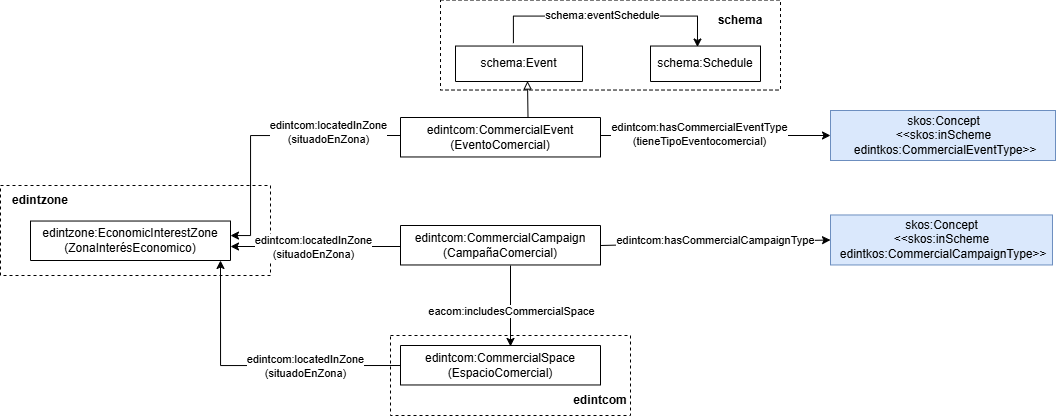

The diagram above was exported from draw.io. Its source (the exported page's mxGraphModel, read from the mxfile embedded in the PNG):
<mxGraphModel dx="1911" dy="659" grid="1" gridSize="10" guides="1" tooltips="1" connect="1" arrows="1" fold="1" page="1" pageScale="1" pageWidth="827" pageHeight="1169" math="0" shadow="0">
  <root>
    <mxCell id="uZ-49iQFPbzhzocUgkiV-0" />
    <mxCell id="uZ-49iQFPbzhzocUgkiV-1" parent="uZ-49iQFPbzhzocUgkiV-0" />
    <mxCell id="uZ-49iQFPbzhzocUgkiV-2" parent="uZ-49iQFPbzhzocUgkiV-1" style="rounded=0;whiteSpace=wrap;html=1;fillColor=none;dashed=1;" value="" vertex="1">
      <mxGeometry height="90" width="270" x="-120" y="330" as="geometry" />
    </mxCell>
    <mxCell id="uZ-49iQFPbzhzocUgkiV-6" parent="uZ-49iQFPbzhzocUgkiV-1" style="verticalAlign=middle;align=center;vsdxID=334;shape=stencil(nZBLDoAgDERP0z3SIyjew0SURgSD+Lu9kMZoXLhwN9O+tukAlrNpJg1SzDH4QW/URgNYgZTkjA4UkwJUgGXng+6DX1zLfmoymdXo17xh5zmRJ6Q42BWCfc2oJfdAr+Yv+AP9Cb7OJ3H/2JG1HNGz/84klThPVCc=);labelBackgroundColor=none;rounded=0;html=1;whiteSpace=wrap;" value="&lt;div&gt;&lt;font&gt;edintzone:EconomicInterestZone&lt;/font&gt;&lt;/div&gt;&lt;div&gt;&lt;font&gt;(ZonaInterésEconomico)&lt;/font&gt;&lt;/div&gt;" vertex="1">
      <mxGeometry height="39.47" width="200" x="-90" y="365.53" as="geometry" />
    </mxCell>
    <mxCell id="uZ-49iQFPbzhzocUgkiV-9" edge="1" parent="uZ-49iQFPbzhzocUgkiV-1" style="edgeStyle=orthogonalEdgeStyle;rounded=0;orthogonalLoop=1;jettySize=auto;html=1;" target="uZ-49iQFPbzhzocUgkiV-6">
      <mxGeometry relative="1" as="geometry">
        <Array as="points">
          <mxPoint x="150" y="391" />
          <mxPoint x="150" y="391" />
        </Array>
        <mxPoint x="280" y="391" as="sourcePoint" />
        <mxPoint x="106.10000000000011" y="391.01672999999994" as="targetPoint" />
      </mxGeometry>
    </mxCell>
    <mxCell id="uZ-49iQFPbzhzocUgkiV-10" connectable="0" parent="uZ-49iQFPbzhzocUgkiV-9" style="edgeLabel;html=1;align=center;verticalAlign=middle;resizable=0;points=[];" value="edintcom:locatedInZone&lt;div&gt;(situadoEnZona)&lt;/div&gt;" vertex="1">
      <mxGeometry relative="1" x="0.0814" as="geometry">
        <mxPoint x="4" as="offset" />
      </mxGeometry>
    </mxCell>
    <mxCell id="uZ-49iQFPbzhzocUgkiV-33" parent="uZ-49iQFPbzhzocUgkiV-1" style="text;html=1;whiteSpace=wrap;strokeColor=none;fillColor=none;align=center;verticalAlign=middle;rounded=0;fontStyle=1" value="&lt;div&gt;edintzone&lt;/div&gt;" vertex="1">
      <mxGeometry height="30" width="60" x="-110" y="330" as="geometry" />
    </mxCell>
    <mxCell id="uZ-49iQFPbzhzocUgkiV-34" parent="uZ-49iQFPbzhzocUgkiV-1" style="verticalAlign=middle;align=center;vsdxID=334;shape=stencil(nZBLDoAgDERP0z3SIyjew0SURgSD+Lu9kMZoXLhwN9O+tukAlrNpJg1SzDH4QW/URgNYgZTkjA4UkwJUgGXng+6DX1zLfmoymdXo17xh5zmRJ6Q42BWCfc2oJfdAr+Yv+AP9Cb7OJ3H/2JG1HNGz/84klThPVCc=);labelBackgroundColor=none;rounded=0;html=1;whiteSpace=wrap;" value="&lt;div&gt;&lt;font&gt;edintcom:CommercialCampaign&lt;/font&gt;&lt;/div&gt;&lt;div&gt;&lt;font&gt;(CampañaComercial)&lt;/font&gt;&lt;/div&gt;" vertex="1">
      <mxGeometry height="39.47" width="200" x="280" y="370" as="geometry" />
    </mxCell>
    <mxCell id="uZ-49iQFPbzhzocUgkiV-35" parent="uZ-49iQFPbzhzocUgkiV-1" style="html=1;align=center;fillColor=#dae8fc;strokeColor=#6c8ebf;" value="&lt;font&gt;skos:Concept&lt;br&gt;&lt;/font&gt;&lt;div&gt;&lt;font&gt;&amp;lt;&amp;lt;skos:inScheme&lt;/font&gt;&lt;/div&gt;&lt;div&gt;&lt;font&gt;&amp;nbsp;&lt;/font&gt;&lt;span style=&quot;background-color: transparent;&quot;&gt;edintkos:CommercialCampaignType&amp;gt;&amp;gt;&lt;/span&gt;&lt;/div&gt;" vertex="1">
      <mxGeometry height="50" width="221.99" x="710" y="359.46999999999997" as="geometry" />
    </mxCell>
    <mxCell id="uZ-49iQFPbzhzocUgkiV-36" edge="1" parent="uZ-49iQFPbzhzocUgkiV-1" style="endArrow=classic;html=1;rounded=0;entryX=0;entryY=0.5;entryDx=0;entryDy=0;" target="uZ-49iQFPbzhzocUgkiV-35" value="">
      <mxGeometry height="50" relative="1" width="50" as="geometry">
        <mxPoint x="480" y="390" as="sourcePoint" />
        <mxPoint x="530" y="340" as="targetPoint" />
      </mxGeometry>
    </mxCell>
    <mxCell id="uZ-49iQFPbzhzocUgkiV-37" connectable="0" parent="uZ-49iQFPbzhzocUgkiV-36" style="edgeLabel;html=1;align=center;verticalAlign=middle;resizable=0;points=[];" value="edintcom:hasCommercialCampaignType" vertex="1">
      <mxGeometry relative="1" x="-0.2242" y="-2" as="geometry">
        <mxPoint x="25" y="-5" as="offset" />
      </mxGeometry>
    </mxCell>
    <mxCell id="uZ-49iQFPbzhzocUgkiV-38" parent="uZ-49iQFPbzhzocUgkiV-1" style="verticalAlign=middle;align=center;vsdxID=334;shape=stencil(nZBLDoAgDERP0z3SIyjew0SURgSD+Lu9kMZoXLhwN9O+tukAlrNpJg1SzDH4QW/URgNYgZTkjA4UkwJUgGXng+6DX1zLfmoymdXo17xh5zmRJ6Q42BWCfc2oJfdAr+Yv+AP9Cb7OJ3H/2JG1HNGz/84klThPVCc=);labelBackgroundColor=none;rounded=0;html=1;whiteSpace=wrap;" value="&lt;div&gt;&lt;font&gt;edintcom:CommercialSpace&lt;/font&gt;&lt;/div&gt;&lt;div&gt;&lt;font&gt;(EspacioComercial)&lt;/font&gt;&lt;/div&gt;" vertex="1">
      <mxGeometry height="39.47" width="200" x="280" y="490" as="geometry" />
    </mxCell>
    <mxCell id="uZ-49iQFPbzhzocUgkiV-39" edge="1" parent="uZ-49iQFPbzhzocUgkiV-1" source="uZ-49iQFPbzhzocUgkiV-38" style="endArrow=none;html=1;rounded=0;exitX=0.55;exitY=0.024;exitDx=0;exitDy=0;exitPerimeter=0;startArrow=classic;startFill=1;endFill=0;" value="">
      <mxGeometry height="50" relative="1" width="50" as="geometry">
        <mxPoint x="390" y="480" as="sourcePoint" />
        <mxPoint x="390" y="410" as="targetPoint" />
      </mxGeometry>
    </mxCell>
    <mxCell id="uZ-49iQFPbzhzocUgkiV-40" connectable="0" parent="uZ-49iQFPbzhzocUgkiV-39" style="edgeLabel;html=1;align=center;verticalAlign=middle;resizable=0;points=[];" value="eacom:includesCommercialSpace" vertex="1">
      <mxGeometry relative="1" x="-0.1183" as="geometry">
        <mxPoint as="offset" />
      </mxGeometry>
    </mxCell>
    <mxCell id="uZ-49iQFPbzhzocUgkiV-41" edge="1" parent="uZ-49iQFPbzhzocUgkiV-1" source="uZ-49iQFPbzhzocUgkiV-38" style="endArrow=classic;html=1;rounded=0;exitX=0;exitY=0.507;exitDx=0;exitDy=0;exitPerimeter=0;edgeStyle=orthogonalEdgeStyle;" value="">
      <mxGeometry height="50" relative="1" width="50" as="geometry">
        <mxPoint x="50" y="455" as="sourcePoint" />
        <mxPoint x="100" y="405" as="targetPoint" />
      </mxGeometry>
    </mxCell>
    <mxCell id="uZ-49iQFPbzhzocUgkiV-42" connectable="0" parent="uZ-49iQFPbzhzocUgkiV-41" style="edgeLabel;html=1;align=center;verticalAlign=middle;resizable=0;points=[];" value="edintcom:locatedInZone&lt;div&gt;(&lt;span style=&quot;background-color: light-dark(#ffffff, var(--ge-dark-color, #121212)); color: light-dark(rgb(0, 0, 0), rgb(255, 255, 255));&quot;&gt;situadoEnZona)&lt;/span&gt;&lt;/div&gt;" vertex="1">
      <mxGeometry relative="1" x="-0.1254" y="-1" as="geometry">
        <mxPoint x="29" y="1" as="offset" />
      </mxGeometry>
    </mxCell>
    <mxCell id="uZ-49iQFPbzhzocUgkiV-43" parent="uZ-49iQFPbzhzocUgkiV-1" style="verticalAlign=middle;align=center;vsdxID=334;shape=stencil(nZBLDoAgDERP0z3SIyjew0SURgSD+Lu9kMZoXLhwN9O+tukAlrNpJg1SzDH4QW/URgNYgZTkjA4UkwJUgGXng+6DX1zLfmoymdXo17xh5zmRJ6Q42BWCfc2oJfdAr+Yv+AP9Cb7OJ3H/2JG1HNGz/84klThPVCc=);labelBackgroundColor=none;rounded=0;html=1;whiteSpace=wrap;" value="&lt;div&gt;&lt;font&gt;edintcom:CommercialEvent&lt;/font&gt;&lt;/div&gt;&lt;div&gt;&lt;font&gt;(EventoComercial)&lt;/font&gt;&lt;/div&gt;" vertex="1">
      <mxGeometry height="39.47" width="200" x="280" y="262" as="geometry" />
    </mxCell>
    <mxCell id="uZ-49iQFPbzhzocUgkiV-44" parent="uZ-49iQFPbzhzocUgkiV-1" style="html=1;align=center;fillColor=#dae8fc;strokeColor=#6c8ebf;" value="&lt;font&gt;skos:Concept&lt;br&gt;&lt;/font&gt;&lt;div&gt;&lt;font&gt;&amp;lt;&amp;lt;skos:inScheme&lt;/font&gt;&lt;/div&gt;&lt;div&gt;&lt;font&gt;&amp;nbsp;&lt;/font&gt;&lt;span style=&quot;background-color: transparent;&quot;&gt;edintkos:CommercialEventType&amp;gt;&amp;gt;&lt;/span&gt;&lt;/div&gt;" vertex="1">
      <mxGeometry height="50" width="225" x="710" y="255.00000000000003" as="geometry" />
    </mxCell>
    <mxCell id="uZ-49iQFPbzhzocUgkiV-45" edge="1" parent="uZ-49iQFPbzhzocUgkiV-1" style="endArrow=classic;html=1;rounded=0;entryX=0;entryY=0.5;entryDx=0;entryDy=0;" target="uZ-49iQFPbzhzocUgkiV-44" value="">
      <mxGeometry height="50" relative="1" width="50" as="geometry">
        <mxPoint x="480" y="280" as="sourcePoint" />
        <mxPoint x="530" y="230" as="targetPoint" />
      </mxGeometry>
    </mxCell>
    <mxCell id="uZ-49iQFPbzhzocUgkiV-46" connectable="0" parent="uZ-49iQFPbzhzocUgkiV-45" style="edgeLabel;html=1;align=center;verticalAlign=middle;resizable=0;points=[];" value="edintcom:hasCommercialEventType&lt;div&gt;(tieneTipoEventocomercial)&lt;/div&gt;" vertex="1">
      <mxGeometry relative="1" x="-0.2493" y="-3" as="geometry">
        <mxPoint x="12" y="-5" as="offset" />
      </mxGeometry>
    </mxCell>
    <mxCell id="uZ-49iQFPbzhzocUgkiV-47" parent="uZ-49iQFPbzhzocUgkiV-1" style="verticalAlign=middle;align=center;vsdxID=334;shape=stencil(nZBLDoAgDERP0z3SIyjew0SURgSD+Lu9kMZoXLhwN9O+tukAlrNpJg1SzDH4QW/URgNYgZTkjA4UkwJUgGXng+6DX1zLfmoymdXo17xh5zmRJ6Q42BWCfc2oJfdAr+Yv+AP9Cb7OJ3H/2JG1HNGz/84klThPVCc=);labelBackgroundColor=none;rounded=0;html=1;whiteSpace=wrap;fontSize=11;fillColor=none;" value="&lt;font style=&quot;color: rgb(0, 0, 0); direction: ltr; letter-spacing: 0px; line-height: 120%; opacity: 1; font-size: 12px;&quot;&gt;schema:Schedule&lt;/font&gt;" vertex="1">
      <mxGeometry height="35.47" width="110" x="530" y="190.53" as="geometry" />
    </mxCell>
    <mxCell id="uZ-49iQFPbzhzocUgkiV-48" edge="1" parent="uZ-49iQFPbzhzocUgkiV-1" source="uZ-49iQFPbzhzocUgkiV-50" style="edgeStyle=orthogonalEdgeStyle;rounded=0;orthogonalLoop=1;jettySize=auto;html=1;entryX=0.427;entryY=0.028;entryDx=0;entryDy=0;entryPerimeter=0;exitX=0.456;exitY=-0.081;exitDx=0;exitDy=0;exitPerimeter=0;" target="uZ-49iQFPbzhzocUgkiV-47">
      <mxGeometry relative="1" as="geometry">
        <Array as="points">
          <mxPoint x="393" y="160.53" />
          <mxPoint x="577" y="160.53" />
        </Array>
        <mxPoint x="435" y="180.53" as="sourcePoint" />
        <mxPoint x="585" y="290.53" as="targetPoint" />
      </mxGeometry>
    </mxCell>
    <mxCell id="uZ-49iQFPbzhzocUgkiV-49" connectable="0" parent="uZ-49iQFPbzhzocUgkiV-48" style="edgeLabel;html=1;align=center;verticalAlign=middle;resizable=0;points=[];" value="schema:eventSchedule" vertex="1">
      <mxGeometry relative="1" x="-0.1732" y="-1" as="geometry">
        <mxPoint x="16" y="-2" as="offset" />
      </mxGeometry>
    </mxCell>
    <mxCell id="uZ-49iQFPbzhzocUgkiV-50" parent="uZ-49iQFPbzhzocUgkiV-1" style="verticalAlign=middle;align=center;vsdxID=334;shape=stencil(nZBLDoAgDERP0z3SIyjew0SURgSD+Lu9kMZoXLhwN9O+tukAlrNpJg1SzDH4QW/URgNYgZTkjA4UkwJUgGXng+6DX1zLfmoymdXo17xh5zmRJ6Q42BWCfc2oJfdAr+Yv+AP9Cb7OJ3H/2JG1HNGz/84klThPVCc=);labelBackgroundColor=none;rounded=0;html=1;whiteSpace=wrap;fontSize=11;fillColor=none;" value="&lt;font style=&quot;color: rgb(0, 0, 0); direction: ltr; letter-spacing: 0px; line-height: 120%; opacity: 1; font-size: 12px;&quot;&gt;schema:Event&lt;/font&gt;" vertex="1">
      <mxGeometry height="35.47" width="127" x="335" y="190.53" as="geometry" />
    </mxCell>
    <mxCell id="uZ-49iQFPbzhzocUgkiV-51" edge="1" parent="uZ-49iQFPbzhzocUgkiV-1" style="endArrow=block;html=1;rounded=0;exitX=0.5;exitY=0;exitDx=0;exitDy=0;entryX=0.567;entryY=0.987;entryDx=0;entryDy=0;entryPerimeter=0;endFill=0;" target="uZ-49iQFPbzhzocUgkiV-50" value="">
      <mxGeometry height="50" relative="1" width="50" as="geometry">
        <mxPoint x="407.49999999999955" y="262" as="sourcePoint" />
        <mxPoint x="400" y="220.53" as="targetPoint" />
      </mxGeometry>
    </mxCell>
    <mxCell id="uZ-49iQFPbzhzocUgkiV-52" edge="1" parent="uZ-49iQFPbzhzocUgkiV-1" style="endArrow=classic;html=1;rounded=0;edgeStyle=orthogonalEdgeStyle;" target="uZ-49iQFPbzhzocUgkiV-6" value="">
      <mxGeometry height="50" relative="1" width="50" as="geometry">
        <Array as="points">
          <mxPoint x="130" y="280" />
          <mxPoint x="130" y="380" />
        </Array>
        <mxPoint x="280" y="280" as="sourcePoint" />
        <mxPoint x="110" y="365" as="targetPoint" />
      </mxGeometry>
    </mxCell>
    <mxCell id="uZ-49iQFPbzhzocUgkiV-53" connectable="0" parent="uZ-49iQFPbzhzocUgkiV-52" style="edgeLabel;html=1;align=center;verticalAlign=middle;resizable=0;points=[];" value="edintcom:locatedInZone&lt;div&gt;(situadoEnZona)&lt;/div&gt;" vertex="1">
      <mxGeometry relative="1" x="-0.3412" as="geometry">
        <mxPoint x="16" y="-4" as="offset" />
      </mxGeometry>
    </mxCell>
    <mxCell id="uZ-49iQFPbzhzocUgkiV-54" parent="uZ-49iQFPbzhzocUgkiV-1" style="rounded=0;whiteSpace=wrap;html=1;fillColor=none;dashed=1;" value="" vertex="1">
      <mxGeometry height="90" width="340" x="320" y="144.53" as="geometry" />
    </mxCell>
    <mxCell id="uZ-49iQFPbzhzocUgkiV-55" parent="uZ-49iQFPbzhzocUgkiV-1" style="text;html=1;whiteSpace=wrap;strokeColor=none;fillColor=none;align=center;verticalAlign=middle;rounded=0;fontStyle=1" value="&lt;div&gt;schema&lt;/div&gt;" vertex="1">
      <mxGeometry height="30" width="60" x="590" y="150" as="geometry" />
    </mxCell>
    <mxCell id="EHm251urT3rsDlueYOiP-1" parent="uZ-49iQFPbzhzocUgkiV-1" style="rounded=0;whiteSpace=wrap;html=1;fillColor=none;dashed=1;" value="" vertex="1">
      <mxGeometry height="80" width="240" x="270" y="480" as="geometry" />
    </mxCell>
    <mxCell id="EHm251urT3rsDlueYOiP-2" parent="uZ-49iQFPbzhzocUgkiV-1" style="text;html=1;whiteSpace=wrap;strokeColor=none;fillColor=none;align=center;verticalAlign=middle;rounded=0;fontStyle=1" value="edintcom" vertex="1">
      <mxGeometry height="30" width="60" x="450" y="530" as="geometry" />
    </mxCell>
  </root>
</mxGraphModel>